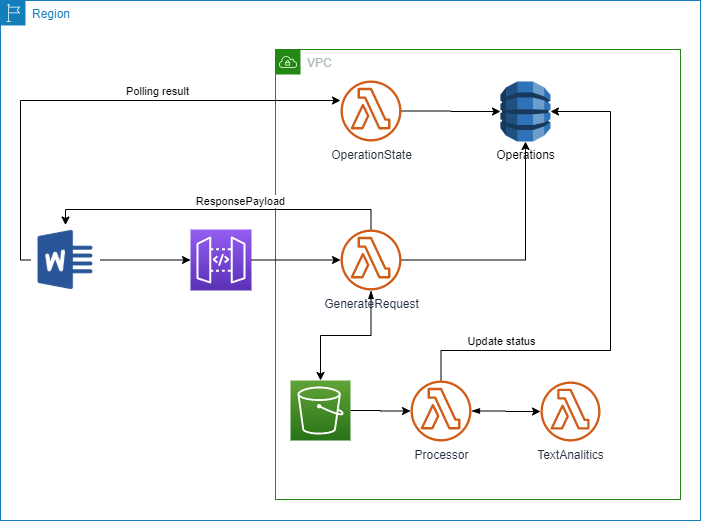

The diagram above was exported from draw.io. Its source (the exported page's mxGraphModel, read from the mxfile embedded in the PNG):
<mxGraphModel dx="1038" dy="499" grid="1" gridSize="10" guides="1" tooltips="1" connect="1" arrows="1" fold="1" page="1" pageScale="1" pageWidth="827" pageHeight="1169" math="0" shadow="0">
  <root>
    <mxCell id="0" />
    <mxCell id="1" parent="0" />
    <mxCell id="OGKaaO7gljy_H0FNsDia-26" value="Region" style="points=[[0,0],[0.25,0],[0.5,0],[0.75,0],[1,0],[1,0.25],[1,0.5],[1,0.75],[1,1],[0.75,1],[0.5,1],[0.25,1],[0,1],[0,0.75],[0,0.5],[0,0.25]];outlineConnect=0;gradientColor=none;html=1;whiteSpace=wrap;fontSize=12;fontStyle=0;shape=mxgraph.aws4.group;grIcon=mxgraph.aws4.group_region;strokeColor=#147EBA;fillColor=none;verticalAlign=top;align=left;spacingLeft=30;fontColor=#147EBA;dashed=0;" vertex="1" parent="1">
      <mxGeometry x="20" y="20" width="700" height="520" as="geometry" />
    </mxCell>
    <mxCell id="OGKaaO7gljy_H0FNsDia-19" value="VPC" style="points=[[0,0],[0.25,0],[0.5,0],[0.75,0],[1,0],[1,0.25],[1,0.5],[1,0.75],[1,1],[0.75,1],[0.5,1],[0.25,1],[0,1],[0,0.75],[0,0.5],[0,0.25]];outlineConnect=0;gradientColor=none;html=1;whiteSpace=wrap;fontSize=12;fontStyle=0;shape=mxgraph.aws4.group;grIcon=mxgraph.aws4.group_vpc;strokeColor=#248814;fillColor=none;verticalAlign=top;align=left;spacingLeft=30;fontColor=#AAB7B8;dashed=0;" vertex="1" parent="1">
      <mxGeometry x="295" y="69" width="405" height="450" as="geometry" />
    </mxCell>
    <mxCell id="OGKaaO7gljy_H0FNsDia-5" style="edgeStyle=orthogonalEdgeStyle;rounded=0;orthogonalLoop=1;jettySize=auto;html=1;" edge="1" parent="1" source="OGKaaO7gljy_H0FNsDia-1" target="OGKaaO7gljy_H0FNsDia-20">
      <mxGeometry relative="1" as="geometry">
        <mxPoint x="210" y="279.5" as="targetPoint" />
      </mxGeometry>
    </mxCell>
    <mxCell id="OGKaaO7gljy_H0FNsDia-16" style="edgeStyle=orthogonalEdgeStyle;rounded=0;orthogonalLoop=1;jettySize=auto;html=1;" edge="1" parent="1" source="OGKaaO7gljy_H0FNsDia-1" target="OGKaaO7gljy_H0FNsDia-15">
      <mxGeometry relative="1" as="geometry">
        <Array as="points">
          <mxPoint x="40" y="280" />
          <mxPoint x="40" y="120" />
        </Array>
      </mxGeometry>
    </mxCell>
    <mxCell id="OGKaaO7gljy_H0FNsDia-17" value="Polling result" style="edgeLabel;html=1;align=center;verticalAlign=middle;resizable=0;points=[];" vertex="1" connectable="0" parent="OGKaaO7gljy_H0FNsDia-16">
      <mxGeometry x="0.2498" y="1" relative="1" as="geometry">
        <mxPoint y="-9" as="offset" />
      </mxGeometry>
    </mxCell>
    <mxCell id="OGKaaO7gljy_H0FNsDia-1" value="" style="shape=image;html=1;verticalAlign=top;verticalLabelPosition=bottom;labelBackgroundColor=#ffffff;imageAspect=0;aspect=fixed;image=https://cdn4.iconfinder.com/data/icons/logos-and-brands/512/381_Word_logo-128.png" vertex="1" parent="1">
      <mxGeometry x="50" y="244.5" width="70" height="70" as="geometry" />
    </mxCell>
    <mxCell id="OGKaaO7gljy_H0FNsDia-6" style="edgeStyle=orthogonalEdgeStyle;rounded=0;orthogonalLoop=1;jettySize=auto;html=1;" edge="1" parent="1" target="OGKaaO7gljy_H0FNsDia-4">
      <mxGeometry relative="1" as="geometry">
        <mxPoint x="270" y="279.5" as="sourcePoint" />
      </mxGeometry>
    </mxCell>
    <mxCell id="OGKaaO7gljy_H0FNsDia-21" style="edgeStyle=orthogonalEdgeStyle;rounded=0;orthogonalLoop=1;jettySize=auto;html=1;" edge="1" parent="1" source="OGKaaO7gljy_H0FNsDia-3" target="OGKaaO7gljy_H0FNsDia-10">
      <mxGeometry relative="1" as="geometry" />
    </mxCell>
    <mxCell id="OGKaaO7gljy_H0FNsDia-3" value="" style="outlineConnect=0;fontColor=#232F3E;gradientColor=#60A337;gradientDirection=north;fillColor=#277116;strokeColor=#ffffff;dashed=0;verticalLabelPosition=bottom;verticalAlign=top;align=center;html=1;fontSize=12;fontStyle=0;aspect=fixed;shape=mxgraph.aws4.resourceIcon;resIcon=mxgraph.aws4.s3;" vertex="1" parent="1">
      <mxGeometry x="310" y="400" width="60" height="60" as="geometry" />
    </mxCell>
    <mxCell id="OGKaaO7gljy_H0FNsDia-7" style="edgeStyle=orthogonalEdgeStyle;rounded=0;orthogonalLoop=1;jettySize=auto;html=1;entryX=0.5;entryY=0;entryDx=0;entryDy=0;" edge="1" parent="1" source="OGKaaO7gljy_H0FNsDia-4" target="OGKaaO7gljy_H0FNsDia-1">
      <mxGeometry relative="1" as="geometry">
        <Array as="points">
          <mxPoint x="391" y="229" />
          <mxPoint x="85" y="229" />
        </Array>
      </mxGeometry>
    </mxCell>
    <mxCell id="OGKaaO7gljy_H0FNsDia-8" value="ResponsePayload" style="edgeLabel;html=1;align=center;verticalAlign=middle;resizable=0;points=[];" vertex="1" connectable="0" parent="OGKaaO7gljy_H0FNsDia-7">
      <mxGeometry x="-0.1906" y="3" relative="1" as="geometry">
        <mxPoint x="-13.5" y="-12" as="offset" />
      </mxGeometry>
    </mxCell>
    <mxCell id="OGKaaO7gljy_H0FNsDia-14" style="edgeStyle=orthogonalEdgeStyle;rounded=0;orthogonalLoop=1;jettySize=auto;html=1;entryX=0.5;entryY=1;entryDx=0;entryDy=0;entryPerimeter=0;" edge="1" parent="1" source="OGKaaO7gljy_H0FNsDia-4" target="OGKaaO7gljy_H0FNsDia-13">
      <mxGeometry relative="1" as="geometry" />
    </mxCell>
    <mxCell id="OGKaaO7gljy_H0FNsDia-27" style="edgeStyle=orthogonalEdgeStyle;rounded=0;orthogonalLoop=1;jettySize=auto;html=1;startArrow=blockThin;startFill=1;strokeColor=#000000;" edge="1" parent="1" source="OGKaaO7gljy_H0FNsDia-4" target="OGKaaO7gljy_H0FNsDia-3">
      <mxGeometry relative="1" as="geometry" />
    </mxCell>
    <mxCell id="OGKaaO7gljy_H0FNsDia-4" value="GenerateRequest" style="outlineConnect=0;fontColor=#232F3E;gradientColor=none;fillColor=#D05C17;strokeColor=none;dashed=0;verticalLabelPosition=bottom;verticalAlign=top;align=center;html=1;fontSize=12;fontStyle=0;aspect=fixed;pointerEvents=1;shape=mxgraph.aws4.lambda_function;" vertex="1" parent="1">
      <mxGeometry x="360" y="249" width="61" height="61" as="geometry" />
    </mxCell>
    <mxCell id="OGKaaO7gljy_H0FNsDia-23" style="edgeStyle=orthogonalEdgeStyle;rounded=0;orthogonalLoop=1;jettySize=auto;html=1;strokeColor=#000000;startArrow=blockThin;startFill=1;" edge="1" parent="1" source="OGKaaO7gljy_H0FNsDia-10" target="OGKaaO7gljy_H0FNsDia-22">
      <mxGeometry relative="1" as="geometry" />
    </mxCell>
    <mxCell id="OGKaaO7gljy_H0FNsDia-24" style="edgeStyle=orthogonalEdgeStyle;rounded=0;orthogonalLoop=1;jettySize=auto;html=1;" edge="1" parent="1" source="OGKaaO7gljy_H0FNsDia-10" target="OGKaaO7gljy_H0FNsDia-13">
      <mxGeometry relative="1" as="geometry">
        <Array as="points">
          <mxPoint x="461" y="370" />
          <mxPoint x="630" y="370" />
          <mxPoint x="630" y="131" />
        </Array>
      </mxGeometry>
    </mxCell>
    <mxCell id="OGKaaO7gljy_H0FNsDia-25" value="Update status" style="edgeLabel;html=1;align=center;verticalAlign=middle;resizable=0;points=[];" vertex="1" connectable="0" parent="OGKaaO7gljy_H0FNsDia-24">
      <mxGeometry x="-0.6554" y="1" relative="1" as="geometry">
        <mxPoint x="3.5" y="-9" as="offset" />
      </mxGeometry>
    </mxCell>
    <mxCell id="OGKaaO7gljy_H0FNsDia-10" value="Processor" style="outlineConnect=0;fontColor=#232F3E;gradientColor=none;fillColor=#D05C17;strokeColor=none;dashed=0;verticalLabelPosition=bottom;verticalAlign=top;align=center;html=1;fontSize=12;fontStyle=0;aspect=fixed;pointerEvents=1;shape=mxgraph.aws4.lambda_function;" vertex="1" parent="1">
      <mxGeometry x="430" y="400" width="61" height="61" as="geometry" />
    </mxCell>
    <mxCell id="OGKaaO7gljy_H0FNsDia-13" value="Operations" style="outlineConnect=0;dashed=0;verticalLabelPosition=bottom;verticalAlign=top;align=center;html=1;shape=mxgraph.aws3.dynamo_db;fillColor=#2E73B8;gradientColor=none;" vertex="1" parent="1">
      <mxGeometry x="520" y="101" width="50" height="60" as="geometry" />
    </mxCell>
    <mxCell id="OGKaaO7gljy_H0FNsDia-18" style="edgeStyle=orthogonalEdgeStyle;rounded=0;orthogonalLoop=1;jettySize=auto;html=1;entryX=0;entryY=0.5;entryDx=0;entryDy=0;entryPerimeter=0;" edge="1" parent="1" source="OGKaaO7gljy_H0FNsDia-15" target="OGKaaO7gljy_H0FNsDia-13">
      <mxGeometry relative="1" as="geometry" />
    </mxCell>
    <mxCell id="OGKaaO7gljy_H0FNsDia-15" value="OperationState" style="outlineConnect=0;fontColor=#232F3E;gradientColor=none;fillColor=#D05C17;strokeColor=none;dashed=0;verticalLabelPosition=bottom;verticalAlign=top;align=center;html=1;fontSize=12;fontStyle=0;aspect=fixed;pointerEvents=1;shape=mxgraph.aws4.lambda_function;" vertex="1" parent="1">
      <mxGeometry x="360" y="100" width="61" height="61" as="geometry" />
    </mxCell>
    <mxCell id="OGKaaO7gljy_H0FNsDia-20" value="" style="outlineConnect=0;fontColor=#232F3E;gradientColor=#945DF2;gradientDirection=north;fillColor=#5A30B5;strokeColor=#ffffff;dashed=0;verticalLabelPosition=bottom;verticalAlign=top;align=center;html=1;fontSize=12;fontStyle=0;aspect=fixed;shape=mxgraph.aws4.resourceIcon;resIcon=mxgraph.aws4.api_gateway;" vertex="1" parent="1">
      <mxGeometry x="210" y="249" width="61" height="61" as="geometry" />
    </mxCell>
    <mxCell id="OGKaaO7gljy_H0FNsDia-22" value="TextAnalitics&lt;br&gt;" style="outlineConnect=0;fontColor=#232F3E;gradientColor=none;fillColor=#D05C17;strokeColor=none;dashed=0;verticalLabelPosition=bottom;verticalAlign=top;align=center;html=1;fontSize=12;fontStyle=0;aspect=fixed;pointerEvents=1;shape=mxgraph.aws4.lambda_function;" vertex="1" parent="1">
      <mxGeometry x="560" y="401" width="60" height="60" as="geometry" />
    </mxCell>
  </root>
</mxGraphModel>